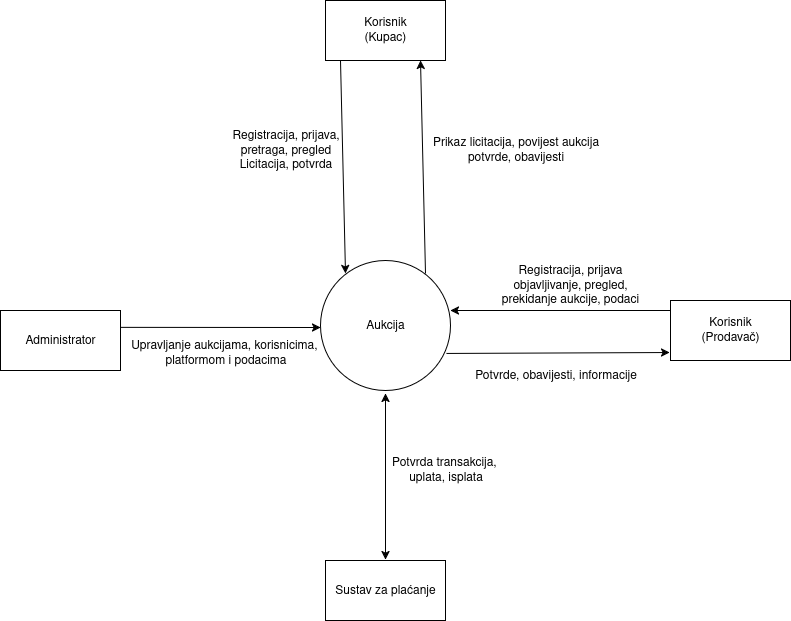

The diagram above was exported from draw.io. Its source (the exported page's mxGraphModel, read from the mxfile embedded in the PNG):
<mxGraphModel dx="1426" dy="741" grid="1" gridSize="10" guides="1" tooltips="1" connect="1" arrows="1" fold="1" page="1" pageScale="1" pageWidth="850" pageHeight="1100" background="#ffffff" math="0" shadow="0">
  <root>
    <mxCell id="0" />
    <mxCell id="1" parent="0" />
    <mxCell id="eo-p4hevJvaf4zlIZjcX-1" value="Aukcija" style="ellipse;whiteSpace=wrap;html=1;aspect=fixed;" parent="1" vertex="1">
      <mxGeometry x="340" y="330" width="130" height="130" as="geometry" />
    </mxCell>
    <mxCell id="eo-p4hevJvaf4zlIZjcX-2" value="Administrator" style="rounded=0;whiteSpace=wrap;html=1;" parent="1" vertex="1">
      <mxGeometry x="20" y="380" width="120" height="60" as="geometry" />
    </mxCell>
    <mxCell id="eo-p4hevJvaf4zlIZjcX-3" value="" style="endArrow=classic;html=1;rounded=0;" parent="1" edge="1">
      <mxGeometry width="50" height="50" relative="1" as="geometry">
        <mxPoint x="140" y="396.86" as="sourcePoint" />
        <mxPoint x="340" y="397" as="targetPoint" />
      </mxGeometry>
    </mxCell>
    <mxCell id="eo-p4hevJvaf4zlIZjcX-4" value="Upravljanje aukcijama, korisnicima,&amp;nbsp;&lt;br&gt;platformom i podacima" style="text;html=1;align=center;verticalAlign=middle;resizable=0;points=[];autosize=1;strokeColor=none;fillColor=none;" parent="1" vertex="1">
      <mxGeometry x="140" y="403" width="210" height="40" as="geometry" />
    </mxCell>
    <mxCell id="eo-p4hevJvaf4zlIZjcX-5" value="Korisnik&lt;br&gt;(Kupac)" style="rounded=0;whiteSpace=wrap;html=1;" parent="1" vertex="1">
      <mxGeometry x="345" y="70" width="120" height="60" as="geometry" />
    </mxCell>
    <mxCell id="eo-p4hevJvaf4zlIZjcX-6" value="" style="endArrow=classic;html=1;rounded=0;exitX=0.142;exitY=1.033;exitDx=0;exitDy=0;exitPerimeter=0;entryX=0.208;entryY=0.115;entryDx=0;entryDy=0;entryPerimeter=0;" parent="1" edge="1">
      <mxGeometry width="50" height="50" relative="1" as="geometry">
        <mxPoint x="359.99999999999994" y="130.00000000000003" as="sourcePoint" />
        <mxPoint x="364.99999999999994" y="342.97" as="targetPoint" />
      </mxGeometry>
    </mxCell>
    <mxCell id="eo-p4hevJvaf4zlIZjcX-7" value="Registracija, prijava,&lt;br&gt;pretraga, pregled&lt;br&gt;Licitacija, potvrda" style="text;html=1;align=center;verticalAlign=middle;resizable=0;points=[];autosize=1;strokeColor=none;fillColor=none;" parent="1" vertex="1">
      <mxGeometry x="240" y="190" width="130" height="60" as="geometry" />
    </mxCell>
    <mxCell id="eo-p4hevJvaf4zlIZjcX-8" value="" style="endArrow=classic;html=1;rounded=0;exitX=0.142;exitY=1.033;exitDx=0;exitDy=0;exitPerimeter=0;entryX=0.208;entryY=0.115;entryDx=0;entryDy=0;entryPerimeter=0;" parent="1" edge="1">
      <mxGeometry width="50" height="50" relative="1" as="geometry">
        <mxPoint x="445" y="342.97" as="sourcePoint" />
        <mxPoint x="440" y="130" as="targetPoint" />
      </mxGeometry>
    </mxCell>
    <mxCell id="eo-p4hevJvaf4zlIZjcX-9" value="Prikaz licitacija, povijest aukcija&lt;br&gt;potvrde, obavijesti" style="text;html=1;align=center;verticalAlign=middle;resizable=0;points=[];autosize=1;strokeColor=none;fillColor=none;" parent="1" vertex="1">
      <mxGeometry x="440" y="200" width="190" height="40" as="geometry" />
    </mxCell>
    <mxCell id="eo-p4hevJvaf4zlIZjcX-10" value="Korisnik&lt;br&gt;(Prodavač)" style="rounded=0;whiteSpace=wrap;html=1;" parent="1" vertex="1">
      <mxGeometry x="690" y="370" width="120" height="60" as="geometry" />
    </mxCell>
    <mxCell id="eo-p4hevJvaf4zlIZjcX-11" value="" style="endArrow=classic;html=1;rounded=0;" parent="1" edge="1">
      <mxGeometry width="50" height="50" relative="1" as="geometry">
        <mxPoint x="690" y="380" as="sourcePoint" />
        <mxPoint x="470" y="380" as="targetPoint" />
      </mxGeometry>
    </mxCell>
    <mxCell id="eo-p4hevJvaf4zlIZjcX-12" value="Registracija, prijava&lt;br&gt;objavljivanje, pregled, prekidanje aukcije, podaci" style="text;html=1;align=center;verticalAlign=middle;whiteSpace=wrap;rounded=0;" parent="1" vertex="1">
      <mxGeometry x="520" y="340" width="140" height="30" as="geometry" />
    </mxCell>
    <mxCell id="eo-p4hevJvaf4zlIZjcX-13" value="" style="endArrow=classic;html=1;rounded=0;entryX=-0.008;entryY=0.867;entryDx=0;entryDy=0;exitX=0.969;exitY=0.715;exitDx=0;exitDy=0;exitPerimeter=0;entryPerimeter=0;" parent="1" source="eo-p4hevJvaf4zlIZjcX-1" target="eo-p4hevJvaf4zlIZjcX-10" edge="1">
      <mxGeometry width="50" height="50" relative="1" as="geometry">
        <mxPoint x="461.03" y="422.04999999999995" as="sourcePoint" />
        <mxPoint x="690" y="405" as="targetPoint" />
      </mxGeometry>
    </mxCell>
    <mxCell id="eo-p4hevJvaf4zlIZjcX-14" value="Potvrde, obavijesti, informacije" style="text;html=1;align=center;verticalAlign=middle;resizable=0;points=[];autosize=1;strokeColor=none;fillColor=none;" parent="1" vertex="1">
      <mxGeometry x="480" y="430" width="190" height="30" as="geometry" />
    </mxCell>
    <mxCell id="eo-p4hevJvaf4zlIZjcX-15" value="Sustav za plaćanje" style="rounded=0;whiteSpace=wrap;html=1;" parent="1" vertex="1">
      <mxGeometry x="345" y="630" width="120" height="60" as="geometry" />
    </mxCell>
    <mxCell id="eo-p4hevJvaf4zlIZjcX-16" value="" style="endArrow=classic;startArrow=classic;html=1;rounded=0;" parent="1" edge="1">
      <mxGeometry width="50" height="50" relative="1" as="geometry">
        <mxPoint x="405" y="629" as="sourcePoint" />
        <mxPoint x="405" y="463" as="targetPoint" />
      </mxGeometry>
    </mxCell>
    <mxCell id="eo-p4hevJvaf4zlIZjcX-17" value="Potvrda transakcija,&amp;nbsp;&lt;br&gt;uplata, isplata" style="text;html=1;align=center;verticalAlign=middle;resizable=0;points=[];autosize=1;strokeColor=none;fillColor=none;" parent="1" vertex="1">
      <mxGeometry x="400" y="520" width="130" height="40" as="geometry" />
    </mxCell>
  </root>
</mxGraphModel>